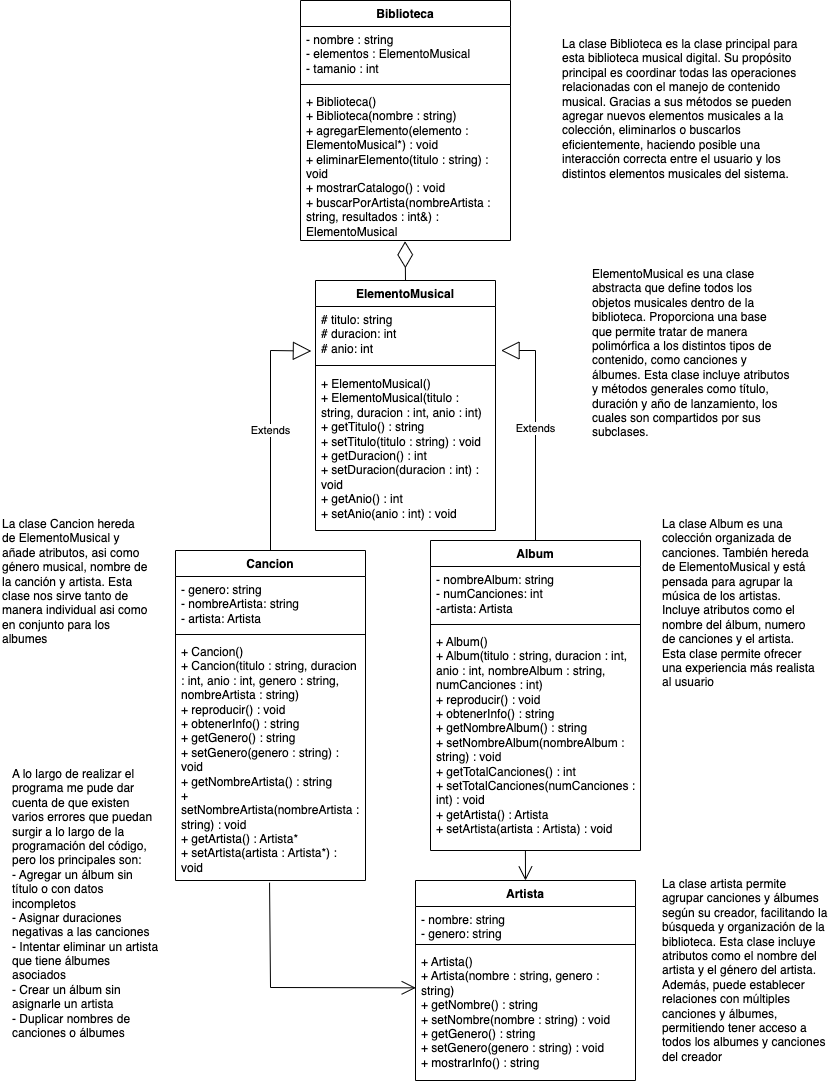

The diagram above was exported from draw.io. Its source (the exported page's mxGraphModel, read from the mxfile embedded in the PNG):
<mxGraphModel dx="2060" dy="1073" grid="1" gridSize="10" guides="1" tooltips="1" connect="1" arrows="1" fold="1" page="1" pageScale="1" pageWidth="850" pageHeight="1100" math="0" shadow="0">
  <root>
    <mxCell id="0" />
    <mxCell id="1" parent="0" />
    <mxCell id="FmWxlJu9dlWE7tv1vpqA-1" value="Biblioteca" style="swimlane;fontStyle=1;align=center;verticalAlign=top;childLayout=stackLayout;horizontal=1;startSize=26;horizontalStack=0;resizeParent=1;resizeParentMax=0;resizeLast=0;collapsible=1;marginBottom=0;whiteSpace=wrap;html=1;" parent="1" vertex="1">
      <mxGeometry x="310" y="10" width="210" height="240" as="geometry" />
    </mxCell>
    <mxCell id="FmWxlJu9dlWE7tv1vpqA-2" value="&lt;div&gt;- nombre : string&amp;nbsp;&amp;nbsp;&lt;/div&gt;&lt;div&gt;- elementos : ElementoMusical&amp;nbsp;&amp;nbsp;&lt;/div&gt;&lt;div&gt;- tamanio : int&amp;nbsp;&amp;nbsp;&lt;/div&gt;&lt;div&gt;&lt;br&gt;&lt;/div&gt;" style="text;strokeColor=none;fillColor=none;align=left;verticalAlign=top;spacingLeft=4;spacingRight=4;overflow=hidden;rotatable=0;points=[[0,0.5],[1,0.5]];portConstraint=eastwest;whiteSpace=wrap;html=1;" parent="FmWxlJu9dlWE7tv1vpqA-1" vertex="1">
      <mxGeometry y="26" width="210" height="54" as="geometry" />
    </mxCell>
    <mxCell id="FmWxlJu9dlWE7tv1vpqA-3" value="" style="line;strokeWidth=1;fillColor=none;align=left;verticalAlign=middle;spacingTop=-1;spacingLeft=3;spacingRight=3;rotatable=0;labelPosition=right;points=[];portConstraint=eastwest;strokeColor=inherit;" parent="FmWxlJu9dlWE7tv1vpqA-1" vertex="1">
      <mxGeometry y="80" width="210" height="8" as="geometry" />
    </mxCell>
    <mxCell id="FmWxlJu9dlWE7tv1vpqA-4" value="&lt;div&gt;+ Biblioteca()&amp;nbsp;&amp;nbsp;&lt;/div&gt;&lt;div&gt;+ Biblioteca(nombre : string)&amp;nbsp;&lt;/div&gt;&lt;div&gt;+ agregarElemento(elemento : ElementoMusical*) : void&amp;nbsp;&amp;nbsp;&lt;/div&gt;&lt;div&gt;+ eliminarElemento(titulo : string) : void&amp;nbsp;&amp;nbsp;&lt;/div&gt;&lt;div&gt;+ mostrarCatalogo() : void&amp;nbsp;&amp;nbsp;&lt;/div&gt;&lt;div&gt;+ buscarPorArtista(nombreArtista : string, resultados : int&amp;amp;) : ElementoMusical&lt;/div&gt;" style="text;strokeColor=none;fillColor=none;align=left;verticalAlign=top;spacingLeft=4;spacingRight=4;overflow=hidden;rotatable=0;points=[[0,0.5],[1,0.5]];portConstraint=eastwest;whiteSpace=wrap;html=1;" parent="FmWxlJu9dlWE7tv1vpqA-1" vertex="1">
      <mxGeometry y="88" width="210" height="152" as="geometry" />
    </mxCell>
    <mxCell id="FmWxlJu9dlWE7tv1vpqA-5" value="ElementoMusical" style="swimlane;fontStyle=1;align=center;verticalAlign=top;childLayout=stackLayout;horizontal=1;startSize=26;horizontalStack=0;resizeParent=1;resizeParentMax=0;resizeLast=0;collapsible=1;marginBottom=0;whiteSpace=wrap;html=1;" parent="1" vertex="1">
      <mxGeometry x="325" y="290" width="180" height="250" as="geometry" />
    </mxCell>
    <mxCell id="FmWxlJu9dlWE7tv1vpqA-6" value="# titulo: string&amp;nbsp;&lt;div&gt;# duracion: int&amp;nbsp;&lt;/div&gt;&lt;div&gt;# anio: int&lt;/div&gt;" style="text;strokeColor=none;fillColor=none;align=left;verticalAlign=top;spacingLeft=4;spacingRight=4;overflow=hidden;rotatable=0;points=[[0,0.5],[1,0.5]];portConstraint=eastwest;whiteSpace=wrap;html=1;" parent="FmWxlJu9dlWE7tv1vpqA-5" vertex="1">
      <mxGeometry y="26" width="180" height="54" as="geometry" />
    </mxCell>
    <mxCell id="FmWxlJu9dlWE7tv1vpqA-7" value="" style="line;strokeWidth=1;fillColor=none;align=left;verticalAlign=middle;spacingTop=-1;spacingLeft=3;spacingRight=3;rotatable=0;labelPosition=right;points=[];portConstraint=eastwest;strokeColor=inherit;" parent="FmWxlJu9dlWE7tv1vpqA-5" vertex="1">
      <mxGeometry y="80" width="180" height="10" as="geometry" />
    </mxCell>
    <mxCell id="FmWxlJu9dlWE7tv1vpqA-8" value="&lt;div&gt;+ ElementoMusical()&lt;/div&gt;&lt;div&gt;+ ElementoMusical(titulo : string, duracion : int, anio : int)&lt;/div&gt;&lt;div&gt;+ getTitulo() : string&amp;nbsp;&amp;nbsp;&lt;/div&gt;&lt;div&gt;+ setTitulo(titulo : string) : void&amp;nbsp;&amp;nbsp;&lt;/div&gt;&lt;div&gt;+ getDuracion() : int&amp;nbsp;&amp;nbsp;&lt;/div&gt;&lt;div&gt;+ setDuracion(duracion : int) : void&amp;nbsp;&amp;nbsp;&lt;/div&gt;&lt;div&gt;+ getAnio() : int&amp;nbsp;&amp;nbsp;&lt;/div&gt;&lt;div&gt;+ setAnio(anio : int) : void&amp;nbsp;&amp;nbsp;&lt;/div&gt;&lt;div&gt;&lt;br&gt;&lt;/div&gt;" style="text;strokeColor=none;fillColor=none;align=left;verticalAlign=top;spacingLeft=4;spacingRight=4;overflow=hidden;rotatable=0;points=[[0,0.5],[1,0.5]];portConstraint=eastwest;whiteSpace=wrap;html=1;" parent="FmWxlJu9dlWE7tv1vpqA-5" vertex="1">
      <mxGeometry y="90" width="180" height="160" as="geometry" />
    </mxCell>
    <mxCell id="FmWxlJu9dlWE7tv1vpqA-9" value="Cancion" style="swimlane;fontStyle=1;align=center;verticalAlign=top;childLayout=stackLayout;horizontal=1;startSize=26;horizontalStack=0;resizeParent=1;resizeParentMax=0;resizeLast=0;collapsible=1;marginBottom=0;whiteSpace=wrap;html=1;" parent="1" vertex="1">
      <mxGeometry x="185" y="560" width="190" height="330" as="geometry" />
    </mxCell>
    <mxCell id="FmWxlJu9dlWE7tv1vpqA-10" value="- genero: string&lt;div&gt;- nombreArtista: string&lt;/div&gt;&lt;div&gt;- artista: Artista&lt;/div&gt;" style="text;strokeColor=none;fillColor=none;align=left;verticalAlign=top;spacingLeft=4;spacingRight=4;overflow=hidden;rotatable=0;points=[[0,0.5],[1,0.5]];portConstraint=eastwest;whiteSpace=wrap;html=1;" parent="FmWxlJu9dlWE7tv1vpqA-9" vertex="1">
      <mxGeometry y="26" width="190" height="54" as="geometry" />
    </mxCell>
    <mxCell id="FmWxlJu9dlWE7tv1vpqA-11" value="" style="line;strokeWidth=1;fillColor=none;align=left;verticalAlign=middle;spacingTop=-1;spacingLeft=3;spacingRight=3;rotatable=0;labelPosition=right;points=[];portConstraint=eastwest;strokeColor=inherit;" parent="FmWxlJu9dlWE7tv1vpqA-9" vertex="1">
      <mxGeometry y="80" width="190" height="8" as="geometry" />
    </mxCell>
    <mxCell id="FmWxlJu9dlWE7tv1vpqA-12" value="&lt;div&gt;+ Cancion()&amp;nbsp;&amp;nbsp;&lt;/div&gt;&lt;div&gt;+ Cancion(titulo : string, duracion : int, anio : int, genero : string, nombreArtista : string)&amp;nbsp;&amp;nbsp;&lt;/div&gt;&lt;div&gt;+ reproducir() : void&amp;nbsp;&amp;nbsp;&lt;/div&gt;&lt;div&gt;+ obtenerInfo() : string&amp;nbsp;&amp;nbsp;&lt;/div&gt;&lt;div&gt;+ getGenero() : string&amp;nbsp;&amp;nbsp;&lt;/div&gt;&lt;div&gt;+ setGenero(genero : string) : void&amp;nbsp;&amp;nbsp;&lt;/div&gt;&lt;div&gt;+ getNombreArtista() : string&amp;nbsp;&amp;nbsp;&lt;/div&gt;&lt;div&gt;+ setNombreArtista(nombreArtista : string) : void&amp;nbsp;&amp;nbsp;&lt;/div&gt;&lt;div&gt;+ getArtista() : Artista*&amp;nbsp;&amp;nbsp;&lt;/div&gt;&lt;div&gt;+ setArtista(artista : Artista*) : void&amp;nbsp;&amp;nbsp;&lt;br&gt;&lt;/div&gt;" style="text;strokeColor=none;fillColor=none;align=left;verticalAlign=top;spacingLeft=4;spacingRight=4;overflow=hidden;rotatable=0;points=[[0,0.5],[1,0.5]];portConstraint=eastwest;whiteSpace=wrap;html=1;" parent="FmWxlJu9dlWE7tv1vpqA-9" vertex="1">
      <mxGeometry y="88" width="190" height="242" as="geometry" />
    </mxCell>
    <mxCell id="FmWxlJu9dlWE7tv1vpqA-13" value="Album" style="swimlane;fontStyle=1;align=center;verticalAlign=top;childLayout=stackLayout;horizontal=1;startSize=26;horizontalStack=0;resizeParent=1;resizeParentMax=0;resizeLast=0;collapsible=1;marginBottom=0;whiteSpace=wrap;html=1;" parent="1" vertex="1">
      <mxGeometry x="440" y="550" width="210" height="310" as="geometry" />
    </mxCell>
    <mxCell id="FmWxlJu9dlWE7tv1vpqA-14" value="- nombreAlbum: string&lt;div&gt;- numCanciones: int&lt;/div&gt;&lt;div&gt;-artista: Artista&lt;/div&gt;" style="text;strokeColor=none;fillColor=none;align=left;verticalAlign=top;spacingLeft=4;spacingRight=4;overflow=hidden;rotatable=0;points=[[0,0.5],[1,0.5]];portConstraint=eastwest;whiteSpace=wrap;html=1;" parent="FmWxlJu9dlWE7tv1vpqA-13" vertex="1">
      <mxGeometry y="26" width="210" height="54" as="geometry" />
    </mxCell>
    <mxCell id="FmWxlJu9dlWE7tv1vpqA-15" value="" style="line;strokeWidth=1;fillColor=none;align=left;verticalAlign=middle;spacingTop=-1;spacingLeft=3;spacingRight=3;rotatable=0;labelPosition=right;points=[];portConstraint=eastwest;strokeColor=inherit;" parent="FmWxlJu9dlWE7tv1vpqA-13" vertex="1">
      <mxGeometry y="80" width="210" height="8" as="geometry" />
    </mxCell>
    <mxCell id="FmWxlJu9dlWE7tv1vpqA-16" value="&lt;div&gt;+ Album()&amp;nbsp;&amp;nbsp;&lt;/div&gt;&lt;div&gt;+ Album(titulo : string, duracion : int, anio : int, nombreAlbum : string, numCanciones : int)&amp;nbsp;&amp;nbsp;&lt;/div&gt;&lt;div&gt;+ reproducir() : void&amp;nbsp;&amp;nbsp;&lt;/div&gt;&lt;div&gt;+ obtenerInfo() : string&amp;nbsp;&amp;nbsp;&lt;/div&gt;&lt;div&gt;+ getNombreAlbum() : string&amp;nbsp;&amp;nbsp;&lt;/div&gt;&lt;div&gt;+ setNombreAlbum(nombreAlbum : string) : void&amp;nbsp;&amp;nbsp;&lt;/div&gt;&lt;div&gt;+ getTotalCanciones() : int&amp;nbsp;&amp;nbsp;&lt;/div&gt;&lt;div&gt;+ setTotalCanciones(numCanciones : int) : void&amp;nbsp;&amp;nbsp;&lt;/div&gt;&lt;div&gt;+ getArtista() : Artista&amp;nbsp;&lt;/div&gt;&lt;div&gt;+ setArtista(artista : Artista) : void&amp;nbsp;&amp;nbsp;&lt;/div&gt;" style="text;strokeColor=none;fillColor=none;align=left;verticalAlign=top;spacingLeft=4;spacingRight=4;overflow=hidden;rotatable=0;points=[[0,0.5],[1,0.5]];portConstraint=eastwest;whiteSpace=wrap;html=1;" parent="FmWxlJu9dlWE7tv1vpqA-13" vertex="1">
      <mxGeometry y="88" width="210" height="222" as="geometry" />
    </mxCell>
    <mxCell id="FmWxlJu9dlWE7tv1vpqA-17" value="Artista" style="swimlane;fontStyle=1;align=center;verticalAlign=top;childLayout=stackLayout;horizontal=1;startSize=26;horizontalStack=0;resizeParent=1;resizeParentMax=0;resizeLast=0;collapsible=1;marginBottom=0;whiteSpace=wrap;html=1;" parent="1" vertex="1">
      <mxGeometry x="425" y="890" width="220" height="200" as="geometry" />
    </mxCell>
    <mxCell id="FmWxlJu9dlWE7tv1vpqA-18" value="- nombre: string&amp;nbsp;&lt;div&gt;- genero: string&lt;/div&gt;" style="text;strokeColor=none;fillColor=none;align=left;verticalAlign=top;spacingLeft=4;spacingRight=4;overflow=hidden;rotatable=0;points=[[0,0.5],[1,0.5]];portConstraint=eastwest;whiteSpace=wrap;html=1;" parent="FmWxlJu9dlWE7tv1vpqA-17" vertex="1">
      <mxGeometry y="26" width="220" height="34" as="geometry" />
    </mxCell>
    <mxCell id="FmWxlJu9dlWE7tv1vpqA-19" value="" style="line;strokeWidth=1;fillColor=none;align=left;verticalAlign=middle;spacingTop=-1;spacingLeft=3;spacingRight=3;rotatable=0;labelPosition=right;points=[];portConstraint=eastwest;strokeColor=inherit;" parent="FmWxlJu9dlWE7tv1vpqA-17" vertex="1">
      <mxGeometry y="60" width="220" height="8" as="geometry" />
    </mxCell>
    <mxCell id="FmWxlJu9dlWE7tv1vpqA-20" value="&lt;div&gt;&lt;div&gt;+ Artista()&amp;nbsp;&amp;nbsp;&lt;/div&gt;&lt;div&gt;+ Artista(nombre : string, genero : string)&amp;nbsp;&amp;nbsp;&lt;/div&gt;&lt;div&gt;+ getNombre() : string&amp;nbsp;&amp;nbsp;&lt;/div&gt;&lt;div&gt;+ setNombre(nombre : string) : void&amp;nbsp;&amp;nbsp;&lt;/div&gt;&lt;div&gt;+ getGenero() : string&amp;nbsp;&amp;nbsp;&lt;/div&gt;&lt;div&gt;+ setGenero(genero : string) : void&amp;nbsp;&amp;nbsp;&lt;/div&gt;&lt;div&gt;+ mostrarInfo() : string&amp;nbsp;&amp;nbsp;&lt;/div&gt;&lt;/div&gt;" style="text;strokeColor=none;fillColor=none;align=left;verticalAlign=top;spacingLeft=4;spacingRight=4;overflow=hidden;rotatable=0;points=[[0,0.5],[1,0.5]];portConstraint=eastwest;whiteSpace=wrap;html=1;" parent="FmWxlJu9dlWE7tv1vpqA-17" vertex="1">
      <mxGeometry y="68" width="220" height="132" as="geometry" />
    </mxCell>
    <mxCell id="FmWxlJu9dlWE7tv1vpqA-21" value="Extends" style="endArrow=block;endSize=16;endFill=0;html=1;rounded=0;exitX=0.5;exitY=0;exitDx=0;exitDy=0;entryX=-0.023;entryY=0.825;entryDx=0;entryDy=0;entryPerimeter=0;" parent="1" source="FmWxlJu9dlWE7tv1vpqA-9" target="FmWxlJu9dlWE7tv1vpqA-6" edge="1">
      <mxGeometry width="160" relative="1" as="geometry">
        <mxPoint x="230" y="380" as="sourcePoint" />
        <mxPoint x="290" y="360" as="targetPoint" />
        <Array as="points">
          <mxPoint x="280" y="360" />
        </Array>
      </mxGeometry>
    </mxCell>
    <mxCell id="FmWxlJu9dlWE7tv1vpqA-22" value="Extends" style="endArrow=block;endSize=16;endFill=0;html=1;rounded=0;exitX=0.5;exitY=0;exitDx=0;exitDy=0;entryX=1.031;entryY=0.815;entryDx=0;entryDy=0;entryPerimeter=0;" parent="1" source="FmWxlJu9dlWE7tv1vpqA-13" target="FmWxlJu9dlWE7tv1vpqA-6" edge="1">
      <mxGeometry width="160" relative="1" as="geometry">
        <mxPoint x="360" y="590" as="sourcePoint" />
        <mxPoint x="535" y="290" as="targetPoint" />
        <Array as="points">
          <mxPoint x="545" y="360" />
        </Array>
      </mxGeometry>
    </mxCell>
    <mxCell id="FmWxlJu9dlWE7tv1vpqA-25" value="La clase Biblioteca&amp;nbsp;es la clase principal para esta biblioteca musical digital. Su propósito principal es coordinar todas las operaciones relacionadas con el manejo de contenido musical. Gracias a sus métodos se pueden agregar nuevos elementos musicales a la colección, eliminarlos o buscarlos eficientemente, haciendo posible una interacción correcta entre el usuario y los distintos elementos musicales del sistema.&amp;nbsp;" style="text;whiteSpace=wrap;html=1;" parent="1" vertex="1">
      <mxGeometry x="570" y="40" width="240" height="130" as="geometry" />
    </mxCell>
    <mxCell id="FmWxlJu9dlWE7tv1vpqA-26" value="ElementoMusical es una clase abstracta que define todos los objetos musicales dentro de la biblioteca. Proporciona una base que permite tratar de manera polimórfica a los distintos tipos de contenido, como canciones y álbumes. Esta clase incluye atributos y métodos generales como título, duración y año de lanzamiento, los cuales son compartidos por sus subclases.&amp;nbsp;" style="text;whiteSpace=wrap;html=1;" parent="1" vertex="1">
      <mxGeometry x="600" y="270" width="200" height="110" as="geometry" />
    </mxCell>
    <mxCell id="FmWxlJu9dlWE7tv1vpqA-27" value="La clase Cancion hereda de ElementoMusical y añade atributos, asi como género musical, nombre de la canción y artista. Esta clase nos sirve tanto de manera individual asi como en conjunto para los albumes" style="text;whiteSpace=wrap;html=1;" parent="1" vertex="1">
      <mxGeometry x="10" y="520" width="150" height="110" as="geometry" />
    </mxCell>
    <mxCell id="FmWxlJu9dlWE7tv1vpqA-28" value="La clase Album es&amp;nbsp;una colección organizada de canciones. También hereda de ElementoMusical y está pensada para agrupar la música de los artistas. Incluye atributos como el nombre del álbum, numero de canciones y el artista. Esta clase permite ofrecer una experiencia más realista al usuario" style="text;whiteSpace=wrap;html=1;" parent="1" vertex="1">
      <mxGeometry x="670" y="520" width="160" height="110" as="geometry" />
    </mxCell>
    <mxCell id="FmWxlJu9dlWE7tv1vpqA-29" value="La clase artista permite agrupar canciones y álbumes según su creador, facilitando la búsqueda y organización de la biblioteca. Esta clase incluye atributos como el nombre del artista y el género del artista. Además, puede establecer relaciones con múltiples canciones y álbumes, permitiendo tener acceso a todos los albumes y canciones del creador" style="text;whiteSpace=wrap;html=1;" parent="1" vertex="1">
      <mxGeometry x="670" y="880" width="170" height="100" as="geometry" />
    </mxCell>
    <mxCell id="FmWxlJu9dlWE7tv1vpqA-30" value="A lo largo de realizar el programa me pude dar cuenta de que existen varios errores que puedan surgir a lo largo de la programación del código, pero los principales son:&lt;div&gt;- Agregar un álbum sin título o con datos incompletos&amp;nbsp;&lt;/div&gt;&lt;div&gt;- Asignar duraciones negativas a las canciones&lt;/div&gt;&lt;div&gt;- Intentar eliminar un artista que tiene álbumes asociados&amp;nbsp;&lt;/div&gt;&lt;div&gt;- Crear un álbum sin asignarle un artista&lt;/div&gt;&lt;div&gt;- Duplicar nombres de canciones o álbumes&lt;/div&gt;" style="text;whiteSpace=wrap;html=1;" parent="1" vertex="1">
      <mxGeometry x="20" y="770" width="150" height="100" as="geometry" />
    </mxCell>
    <mxCell id="6hY6BRsDYPxXX-iW6voK-2" value="" style="endArrow=open;endFill=1;endSize=12;html=1;rounded=0;exitX=0.495;exitY=1.009;exitDx=0;exitDy=0;exitPerimeter=0;entryX=0.001;entryY=0.298;entryDx=0;entryDy=0;entryPerimeter=0;" edge="1" parent="1" source="FmWxlJu9dlWE7tv1vpqA-12" target="FmWxlJu9dlWE7tv1vpqA-20">
      <mxGeometry width="160" relative="1" as="geometry">
        <mxPoint x="230" y="910" as="sourcePoint" />
        <mxPoint x="390" y="910" as="targetPoint" />
        <Array as="points">
          <mxPoint x="280" y="997" />
        </Array>
      </mxGeometry>
    </mxCell>
    <mxCell id="6hY6BRsDYPxXX-iW6voK-3" value="" style="endArrow=open;endFill=1;endSize=12;html=1;rounded=0;exitX=0.452;exitY=1;exitDx=0;exitDy=0;exitPerimeter=0;entryX=0.5;entryY=0;entryDx=0;entryDy=0;" edge="1" parent="1" source="FmWxlJu9dlWE7tv1vpqA-16" target="FmWxlJu9dlWE7tv1vpqA-17">
      <mxGeometry width="160" relative="1" as="geometry">
        <mxPoint x="420" y="890" as="sourcePoint" />
        <mxPoint x="580" y="890" as="targetPoint" />
      </mxGeometry>
    </mxCell>
    <mxCell id="6hY6BRsDYPxXX-iW6voK-4" value="" style="endArrow=diamondThin;endFill=0;endSize=24;html=1;rounded=0;exitX=0.5;exitY=0;exitDx=0;exitDy=0;entryX=0.498;entryY=1.005;entryDx=0;entryDy=0;entryPerimeter=0;" edge="1" parent="1" source="FmWxlJu9dlWE7tv1vpqA-5" target="FmWxlJu9dlWE7tv1vpqA-4">
      <mxGeometry width="160" relative="1" as="geometry">
        <mxPoint x="375" y="170" as="sourcePoint" />
        <mxPoint x="535" y="170" as="targetPoint" />
      </mxGeometry>
    </mxCell>
  </root>
</mxGraphModel>